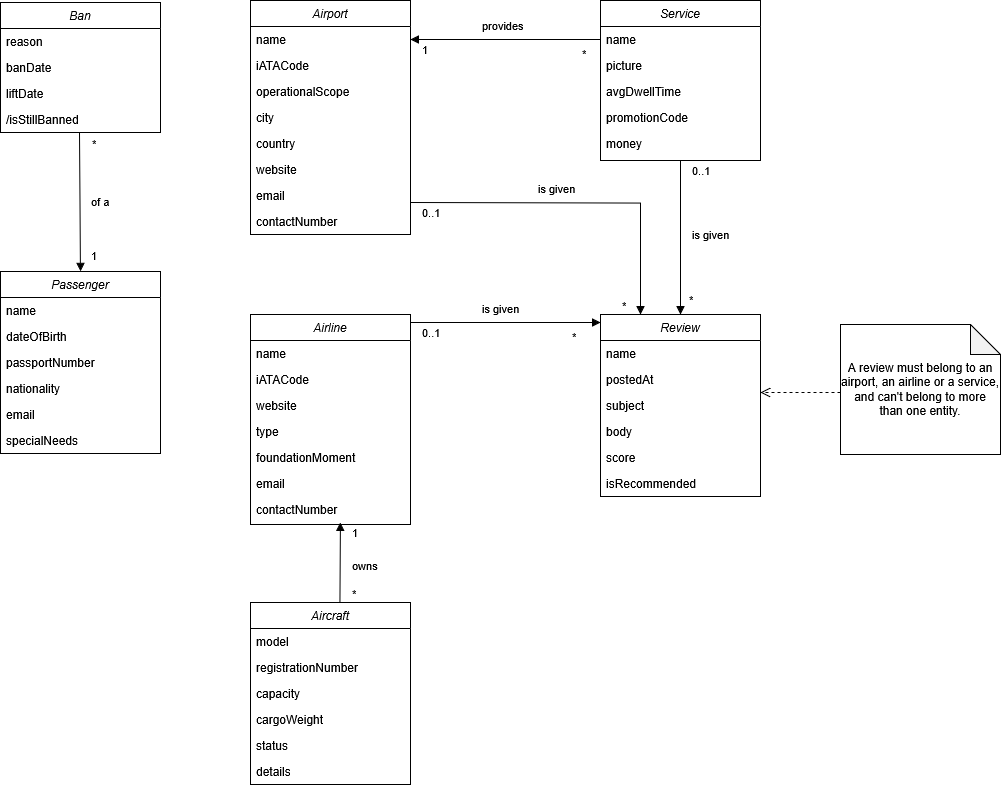

The diagram above was exported from draw.io. Its source (the exported page's mxGraphModel, read from the mxfile embedded in the PNG):
<mxGraphModel dx="1729" dy="2030" grid="1" gridSize="10" guides="1" tooltips="1" connect="1" arrows="1" fold="1" page="1" pageScale="1" pageWidth="827" pageHeight="1169" math="0" shadow="0">
  <root>
    <mxCell id="0" />
    <mxCell id="1" parent="0" />
    <mxCell id="2" value="Airport" style="swimlane;fontStyle=2;align=center;verticalAlign=top;childLayout=stackLayout;horizontal=1;startSize=26;horizontalStack=0;resizeParent=1;resizeLast=0;collapsible=1;marginBottom=0;rounded=0;shadow=0;strokeWidth=1;fillColor=none;" vertex="1" parent="1">
      <mxGeometry x="840" y="1368" width="160" height="234" as="geometry">
        <mxRectangle x="230" y="140" width="160" height="26" as="alternateBounds" />
      </mxGeometry>
    </mxCell>
    <mxCell id="3" value="name" style="text;align=left;verticalAlign=top;spacingLeft=4;spacingRight=4;overflow=hidden;rotatable=0;points=[[0,0.5],[1,0.5]];portConstraint=eastwest;fillColor=none;" vertex="1" parent="2">
      <mxGeometry y="26" width="160" height="26" as="geometry" />
    </mxCell>
    <mxCell id="4" value="iATACode" style="text;align=left;verticalAlign=top;spacingLeft=4;spacingRight=4;overflow=hidden;rotatable=0;points=[[0,0.5],[1,0.5]];portConstraint=eastwest;rounded=0;shadow=0;html=0;fillColor=none;" vertex="1" parent="2">
      <mxGeometry y="52" width="160" height="26" as="geometry" />
    </mxCell>
    <mxCell id="5" value="operationalScope" style="text;align=left;verticalAlign=top;spacingLeft=4;spacingRight=4;overflow=hidden;rotatable=0;points=[[0,0.5],[1,0.5]];portConstraint=eastwest;rounded=0;shadow=0;html=0;fillColor=none;" vertex="1" parent="2">
      <mxGeometry y="78" width="160" height="26" as="geometry" />
    </mxCell>
    <mxCell id="6" value="city" style="text;align=left;verticalAlign=top;spacingLeft=4;spacingRight=4;overflow=hidden;rotatable=0;points=[[0,0.5],[1,0.5]];portConstraint=eastwest;rounded=0;shadow=0;html=0;fillColor=none;" vertex="1" parent="2">
      <mxGeometry y="104" width="160" height="26" as="geometry" />
    </mxCell>
    <mxCell id="7" value="country" style="text;align=left;verticalAlign=top;spacingLeft=4;spacingRight=4;overflow=hidden;rotatable=0;points=[[0,0.5],[1,0.5]];portConstraint=eastwest;rounded=0;shadow=0;html=0;fillColor=none;" vertex="1" parent="2">
      <mxGeometry y="130" width="160" height="26" as="geometry" />
    </mxCell>
    <mxCell id="8" value="website" style="text;align=left;verticalAlign=top;spacingLeft=4;spacingRight=4;overflow=hidden;rotatable=0;points=[[0,0.5],[1,0.5]];portConstraint=eastwest;rounded=0;shadow=0;html=0;fillColor=none;" vertex="1" parent="2">
      <mxGeometry y="156" width="160" height="26" as="geometry" />
    </mxCell>
    <mxCell id="9" value="email" style="text;align=left;verticalAlign=top;spacingLeft=4;spacingRight=4;overflow=hidden;rotatable=0;points=[[0,0.5],[1,0.5]];portConstraint=eastwest;rounded=0;shadow=0;html=0;fillColor=none;" vertex="1" parent="2">
      <mxGeometry y="182" width="160" height="26" as="geometry" />
    </mxCell>
    <mxCell id="10" value="contactNumber" style="text;align=left;verticalAlign=top;spacingLeft=4;spacingRight=4;overflow=hidden;rotatable=0;points=[[0,0.5],[1,0.5]];portConstraint=eastwest;rounded=0;shadow=0;html=0;fillColor=none;" vertex="1" parent="2">
      <mxGeometry y="208" width="160" height="26" as="geometry" />
    </mxCell>
    <mxCell id="11" value="Airline" style="swimlane;fontStyle=2;align=center;verticalAlign=top;childLayout=stackLayout;horizontal=1;startSize=26;horizontalStack=0;resizeParent=1;resizeLast=0;collapsible=1;marginBottom=0;rounded=0;shadow=0;strokeWidth=1;fillColor=none;" vertex="1" parent="1">
      <mxGeometry x="840" y="1682" width="160" height="210" as="geometry">
        <mxRectangle x="230" y="140" width="160" height="26" as="alternateBounds" />
      </mxGeometry>
    </mxCell>
    <mxCell id="12" value="name" style="text;align=left;verticalAlign=top;spacingLeft=4;spacingRight=4;overflow=hidden;rotatable=0;points=[[0,0.5],[1,0.5]];portConstraint=eastwest;fillColor=none;" vertex="1" parent="11">
      <mxGeometry y="26" width="160" height="26" as="geometry" />
    </mxCell>
    <mxCell id="13" value="iATACode" style="text;align=left;verticalAlign=top;spacingLeft=4;spacingRight=4;overflow=hidden;rotatable=0;points=[[0,0.5],[1,0.5]];portConstraint=eastwest;rounded=0;shadow=0;html=0;fillColor=none;" vertex="1" parent="11">
      <mxGeometry y="52" width="160" height="26" as="geometry" />
    </mxCell>
    <mxCell id="14" value="website" style="text;align=left;verticalAlign=top;spacingLeft=4;spacingRight=4;overflow=hidden;rotatable=0;points=[[0,0.5],[1,0.5]];portConstraint=eastwest;rounded=0;shadow=0;html=0;fillColor=none;" vertex="1" parent="11">
      <mxGeometry y="78" width="160" height="26" as="geometry" />
    </mxCell>
    <mxCell id="15" value="type" style="text;align=left;verticalAlign=top;spacingLeft=4;spacingRight=4;overflow=hidden;rotatable=0;points=[[0,0.5],[1,0.5]];portConstraint=eastwest;rounded=0;shadow=0;html=0;fillColor=none;" vertex="1" parent="11">
      <mxGeometry y="104" width="160" height="26" as="geometry" />
    </mxCell>
    <mxCell id="16" value="foundationMoment" style="text;align=left;verticalAlign=top;spacingLeft=4;spacingRight=4;overflow=hidden;rotatable=0;points=[[0,0.5],[1,0.5]];portConstraint=eastwest;rounded=0;shadow=0;html=0;fillColor=none;" vertex="1" parent="11">
      <mxGeometry y="130" width="160" height="26" as="geometry" />
    </mxCell>
    <mxCell id="17" value="email" style="text;align=left;verticalAlign=top;spacingLeft=4;spacingRight=4;overflow=hidden;rotatable=0;points=[[0,0.5],[1,0.5]];portConstraint=eastwest;rounded=0;shadow=0;html=0;fillColor=none;" vertex="1" parent="11">
      <mxGeometry y="156" width="160" height="26" as="geometry" />
    </mxCell>
    <mxCell id="18" value="contactNumber" style="text;align=left;verticalAlign=top;spacingLeft=4;spacingRight=4;overflow=hidden;rotatable=0;points=[[0,0.5],[1,0.5]];portConstraint=eastwest;rounded=0;shadow=0;html=0;fillColor=none;" vertex="1" parent="11">
      <mxGeometry y="182" width="160" height="26" as="geometry" />
    </mxCell>
    <mxCell id="19" value="Aircraft" style="swimlane;fontStyle=2;align=center;verticalAlign=top;childLayout=stackLayout;horizontal=1;startSize=26;horizontalStack=0;resizeParent=1;resizeLast=0;collapsible=1;marginBottom=0;rounded=0;shadow=0;strokeWidth=1;fillColor=none;" vertex="1" parent="1">
      <mxGeometry x="840" y="1970" width="160" height="182" as="geometry">
        <mxRectangle x="230" y="140" width="160" height="26" as="alternateBounds" />
      </mxGeometry>
    </mxCell>
    <mxCell id="20" value="model" style="text;align=left;verticalAlign=top;spacingLeft=4;spacingRight=4;overflow=hidden;rotatable=0;points=[[0,0.5],[1,0.5]];portConstraint=eastwest;fillColor=none;" vertex="1" parent="19">
      <mxGeometry y="26" width="160" height="26" as="geometry" />
    </mxCell>
    <mxCell id="21" value="registrationNumber" style="text;align=left;verticalAlign=top;spacingLeft=4;spacingRight=4;overflow=hidden;rotatable=0;points=[[0,0.5],[1,0.5]];portConstraint=eastwest;rounded=0;shadow=0;html=0;fillColor=none;" vertex="1" parent="19">
      <mxGeometry y="52" width="160" height="26" as="geometry" />
    </mxCell>
    <mxCell id="22" value="capacity" style="text;align=left;verticalAlign=top;spacingLeft=4;spacingRight=4;overflow=hidden;rotatable=0;points=[[0,0.5],[1,0.5]];portConstraint=eastwest;rounded=0;shadow=0;html=0;fillColor=none;" vertex="1" parent="19">
      <mxGeometry y="78" width="160" height="26" as="geometry" />
    </mxCell>
    <mxCell id="23" value="cargoWeight" style="text;align=left;verticalAlign=top;spacingLeft=4;spacingRight=4;overflow=hidden;rotatable=0;points=[[0,0.5],[1,0.5]];portConstraint=eastwest;rounded=0;shadow=0;html=0;fillColor=none;" vertex="1" parent="19">
      <mxGeometry y="104" width="160" height="26" as="geometry" />
    </mxCell>
    <mxCell id="24" value="status" style="text;align=left;verticalAlign=top;spacingLeft=4;spacingRight=4;overflow=hidden;rotatable=0;points=[[0,0.5],[1,0.5]];portConstraint=eastwest;rounded=0;shadow=0;html=0;fillColor=none;" vertex="1" parent="19">
      <mxGeometry y="130" width="160" height="26" as="geometry" />
    </mxCell>
    <mxCell id="25" value="details" style="text;align=left;verticalAlign=top;spacingLeft=4;spacingRight=4;overflow=hidden;rotatable=0;points=[[0,0.5],[1,0.5]];portConstraint=eastwest;rounded=0;shadow=0;html=0;fillColor=none;" vertex="1" parent="19">
      <mxGeometry y="156" width="160" height="26" as="geometry" />
    </mxCell>
    <mxCell id="26" value="Service" style="swimlane;fontStyle=2;align=center;verticalAlign=top;childLayout=stackLayout;horizontal=1;startSize=26;horizontalStack=0;resizeParent=1;resizeLast=0;collapsible=1;marginBottom=0;rounded=0;shadow=0;strokeWidth=1;fillColor=none;" vertex="1" parent="1">
      <mxGeometry x="1190" y="1368" width="160" height="160" as="geometry">
        <mxRectangle x="230" y="140" width="160" height="26" as="alternateBounds" />
      </mxGeometry>
    </mxCell>
    <mxCell id="27" value="name" style="text;align=left;verticalAlign=top;spacingLeft=4;spacingRight=4;overflow=hidden;rotatable=0;points=[[0,0.5],[1,0.5]];portConstraint=eastwest;fillColor=none;" vertex="1" parent="26">
      <mxGeometry y="26" width="160" height="26" as="geometry" />
    </mxCell>
    <mxCell id="28" value="picture" style="text;align=left;verticalAlign=top;spacingLeft=4;spacingRight=4;overflow=hidden;rotatable=0;points=[[0,0.5],[1,0.5]];portConstraint=eastwest;rounded=0;shadow=0;html=0;fillColor=none;" vertex="1" parent="26">
      <mxGeometry y="52" width="160" height="26" as="geometry" />
    </mxCell>
    <mxCell id="29" value="avgDwellTime" style="text;align=left;verticalAlign=top;spacingLeft=4;spacingRight=4;overflow=hidden;rotatable=0;points=[[0,0.5],[1,0.5]];portConstraint=eastwest;rounded=0;shadow=0;html=0;fillColor=none;" vertex="1" parent="26">
      <mxGeometry y="78" width="160" height="26" as="geometry" />
    </mxCell>
    <mxCell id="30" value="promotionCode" style="text;align=left;verticalAlign=top;spacingLeft=4;spacingRight=4;overflow=hidden;rotatable=0;points=[[0,0.5],[1,0.5]];portConstraint=eastwest;rounded=0;shadow=0;html=0;fillColor=none;" vertex="1" parent="26">
      <mxGeometry y="104" width="160" height="26" as="geometry" />
    </mxCell>
    <mxCell id="31" value="money" style="text;align=left;verticalAlign=top;spacingLeft=4;spacingRight=4;overflow=hidden;rotatable=0;points=[[0,0.5],[1,0.5]];portConstraint=eastwest;rounded=0;shadow=0;html=0;fillColor=none;" vertex="1" parent="26">
      <mxGeometry y="130" width="160" height="26" as="geometry" />
    </mxCell>
    <mxCell id="32" value="Review" style="swimlane;fontStyle=2;align=center;verticalAlign=top;childLayout=stackLayout;horizontal=1;startSize=26;horizontalStack=0;resizeParent=1;resizeLast=0;collapsible=1;marginBottom=0;rounded=0;shadow=0;strokeWidth=1;fillColor=none;" vertex="1" parent="1">
      <mxGeometry x="1190" y="1682" width="160" height="182" as="geometry">
        <mxRectangle x="230" y="140" width="160" height="26" as="alternateBounds" />
      </mxGeometry>
    </mxCell>
    <mxCell id="33" value="name" style="text;align=left;verticalAlign=top;spacingLeft=4;spacingRight=4;overflow=hidden;rotatable=0;points=[[0,0.5],[1,0.5]];portConstraint=eastwest;fillColor=none;" vertex="1" parent="32">
      <mxGeometry y="26" width="160" height="26" as="geometry" />
    </mxCell>
    <mxCell id="34" value="postedAt" style="text;align=left;verticalAlign=top;spacingLeft=4;spacingRight=4;overflow=hidden;rotatable=0;points=[[0,0.5],[1,0.5]];portConstraint=eastwest;rounded=0;shadow=0;html=0;fillColor=none;" vertex="1" parent="32">
      <mxGeometry y="52" width="160" height="26" as="geometry" />
    </mxCell>
    <mxCell id="35" value="subject" style="text;align=left;verticalAlign=top;spacingLeft=4;spacingRight=4;overflow=hidden;rotatable=0;points=[[0,0.5],[1,0.5]];portConstraint=eastwest;rounded=0;shadow=0;html=0;fillColor=none;" vertex="1" parent="32">
      <mxGeometry y="78" width="160" height="26" as="geometry" />
    </mxCell>
    <mxCell id="36" value="body" style="text;align=left;verticalAlign=top;spacingLeft=4;spacingRight=4;overflow=hidden;rotatable=0;points=[[0,0.5],[1,0.5]];portConstraint=eastwest;rounded=0;shadow=0;html=0;fillColor=none;" vertex="1" parent="32">
      <mxGeometry y="104" width="160" height="26" as="geometry" />
    </mxCell>
    <mxCell id="37" value="score" style="text;align=left;verticalAlign=top;spacingLeft=4;spacingRight=4;overflow=hidden;rotatable=0;points=[[0,0.5],[1,0.5]];portConstraint=eastwest;rounded=0;shadow=0;html=0;fillColor=none;" vertex="1" parent="32">
      <mxGeometry y="130" width="160" height="26" as="geometry" />
    </mxCell>
    <mxCell id="38" value="isRecommended" style="text;align=left;verticalAlign=top;spacingLeft=4;spacingRight=4;overflow=hidden;rotatable=0;points=[[0,0.5],[1,0.5]];portConstraint=eastwest;rounded=0;shadow=0;html=0;fillColor=none;" vertex="1" parent="32">
      <mxGeometry y="156" width="160" height="26" as="geometry" />
    </mxCell>
    <mxCell id="39" value="provides" style="endArrow=none;endFill=1;html=1;edgeStyle=orthogonalEdgeStyle;align=left;verticalAlign=top;rounded=0;entryX=0;entryY=0.5;entryDx=0;entryDy=0;exitX=1;exitY=0.5;exitDx=0;exitDy=0;startArrow=block;startFill=1;" edge="1" source="3" target="27" parent="1">
      <mxGeometry x="-0.2632" y="27" relative="1" as="geometry">
        <mxPoint x="1000" y="1400" as="sourcePoint" />
        <mxPoint x="1000" y="1280" as="targetPoint" />
        <mxPoint as="offset" />
      </mxGeometry>
    </mxCell>
    <mxCell id="40" value="1" style="edgeLabel;resizable=0;html=1;align=left;verticalAlign=bottom;" connectable="0" vertex="1" parent="39">
      <mxGeometry x="-1" relative="1" as="geometry">
        <mxPoint x="10" y="19" as="offset" />
      </mxGeometry>
    </mxCell>
    <mxCell id="41" value="*" style="edgeLabel;resizable=0;html=1;align=left;verticalAlign=bottom;" connectable="0" vertex="1" parent="1">
      <mxGeometry x="1170" y="1430" as="geometry" />
    </mxCell>
    <mxCell id="42" value="is given" style="endArrow=block;endFill=1;html=1;align=left;verticalAlign=top;rounded=0;entryX=0;entryY=0.5;entryDx=0;entryDy=0;exitX=1;exitY=0.5;exitDx=0;exitDy=0;" edge="1" parent="1">
      <mxGeometry x="-0.2632" y="27" relative="1" as="geometry">
        <mxPoint x="1000" y="1690" as="sourcePoint" />
        <mxPoint x="1190" y="1690" as="targetPoint" />
        <mxPoint as="offset" />
      </mxGeometry>
    </mxCell>
    <mxCell id="43" value="0..1" style="edgeLabel;resizable=0;html=1;align=left;verticalAlign=bottom;" connectable="0" vertex="1" parent="42">
      <mxGeometry x="-1" relative="1" as="geometry">
        <mxPoint x="10" y="19" as="offset" />
      </mxGeometry>
    </mxCell>
    <mxCell id="44" value="*" style="edgeLabel;resizable=0;html=1;align=left;verticalAlign=bottom;" connectable="0" vertex="1" parent="1">
      <mxGeometry x="1160" y="1713" as="geometry" />
    </mxCell>
    <mxCell id="45" value="is given" style="endArrow=block;endFill=1;html=1;edgeStyle=orthogonalEdgeStyle;align=left;verticalAlign=top;rounded=0;entryX=0.25;entryY=0;entryDx=0;entryDy=0;exitX=1;exitY=0.5;exitDx=0;exitDy=0;" edge="1" target="32" parent="1">
      <mxGeometry x="-0.2632" y="27" relative="1" as="geometry">
        <mxPoint x="1000" y="1570" as="sourcePoint" />
        <mxPoint x="1190" y="1570" as="targetPoint" />
        <mxPoint as="offset" />
      </mxGeometry>
    </mxCell>
    <mxCell id="46" value="0..1" style="edgeLabel;resizable=0;html=1;align=left;verticalAlign=bottom;" connectable="0" vertex="1" parent="45">
      <mxGeometry x="-1" relative="1" as="geometry">
        <mxPoint x="10" y="19" as="offset" />
      </mxGeometry>
    </mxCell>
    <mxCell id="47" value="is given" style="endArrow=block;endFill=1;html=1;edgeStyle=orthogonalEdgeStyle;align=left;verticalAlign=top;rounded=0;entryX=0.5;entryY=0;entryDx=0;entryDy=0;exitX=0.5;exitY=1;exitDx=0;exitDy=0;" edge="1" source="26" target="32" parent="1">
      <mxGeometry x="-0.1948" y="10" relative="1" as="geometry">
        <mxPoint x="1010" y="1580" as="sourcePoint" />
        <mxPoint x="1240" y="1692" as="targetPoint" />
        <mxPoint as="offset" />
      </mxGeometry>
    </mxCell>
    <mxCell id="48" value="0..1" style="edgeLabel;resizable=0;html=1;align=left;verticalAlign=bottom;" connectable="0" vertex="1" parent="47">
      <mxGeometry x="-1" relative="1" as="geometry">
        <mxPoint x="10" y="19" as="offset" />
      </mxGeometry>
    </mxCell>
    <mxCell id="49" value="*" style="edgeLabel;resizable=0;html=1;align=left;verticalAlign=bottom;" connectable="0" vertex="1" parent="1">
      <mxGeometry x="1210" y="1682" as="geometry" />
    </mxCell>
    <mxCell id="50" value="*" style="edgeLabel;resizable=0;html=1;align=left;verticalAlign=bottom;" connectable="0" vertex="1" parent="1">
      <mxGeometry x="1220" y="1692" as="geometry">
        <mxPoint x="57" y="-16" as="offset" />
      </mxGeometry>
    </mxCell>
    <mxCell id="51" value="owns" style="endArrow=none;endFill=1;html=1;align=left;verticalAlign=top;rounded=0;exitX=0.562;exitY=1;exitDx=0;exitDy=0;startFill=1;startArrow=block;exitPerimeter=0;entryX=0.559;entryY=0.002;entryDx=0;entryDy=0;entryPerimeter=0;" edge="1" source="18" target="19" parent="1">
      <mxGeometry x="-0.25" y="10" relative="1" as="geometry">
        <mxPoint x="910" y="1892" as="sourcePoint" />
        <mxPoint x="910" y="1972" as="targetPoint" />
        <mxPoint as="offset" />
      </mxGeometry>
    </mxCell>
    <mxCell id="52" value="1" style="edgeLabel;resizable=0;html=1;align=left;verticalAlign=bottom;" connectable="0" vertex="1" parent="51">
      <mxGeometry x="-1" relative="1" as="geometry">
        <mxPoint x="10" y="19" as="offset" />
      </mxGeometry>
    </mxCell>
    <mxCell id="53" value="*" style="edgeLabel;resizable=0;html=1;align=left;verticalAlign=bottom;" connectable="0" vertex="1" parent="1">
      <mxGeometry x="940" y="1970" as="geometry" />
    </mxCell>
    <mxCell id="54" value="Ban" style="swimlane;fontStyle=2;align=center;verticalAlign=top;childLayout=stackLayout;horizontal=1;startSize=26;horizontalStack=0;resizeParent=1;resizeLast=0;collapsible=1;marginBottom=0;rounded=0;shadow=0;strokeWidth=1;fillColor=none;" vertex="1" parent="1">
      <mxGeometry x="590" y="1370" width="160" height="130" as="geometry">
        <mxRectangle x="230" y="140" width="160" height="26" as="alternateBounds" />
      </mxGeometry>
    </mxCell>
    <mxCell id="55" value="reason" style="text;align=left;verticalAlign=top;spacingLeft=4;spacingRight=4;overflow=hidden;rotatable=0;points=[[0,0.5],[1,0.5]];portConstraint=eastwest;rounded=0;shadow=0;html=0;fillColor=none;" vertex="1" parent="54">
      <mxGeometry y="26" width="160" height="26" as="geometry" />
    </mxCell>
    <mxCell id="56" value="banDate" style="text;align=left;verticalAlign=top;spacingLeft=4;spacingRight=4;overflow=hidden;rotatable=0;points=[[0,0.5],[1,0.5]];portConstraint=eastwest;rounded=0;shadow=0;html=0;fillColor=none;" vertex="1" parent="54">
      <mxGeometry y="52" width="160" height="26" as="geometry" />
    </mxCell>
    <mxCell id="57" value="liftDate" style="text;align=left;verticalAlign=top;spacingLeft=4;spacingRight=4;overflow=hidden;rotatable=0;points=[[0,0.5],[1,0.5]];portConstraint=eastwest;rounded=0;shadow=0;html=0;fillColor=none;" vertex="1" parent="54">
      <mxGeometry y="78" width="160" height="26" as="geometry" />
    </mxCell>
    <mxCell id="58" value="/isStillBanned" style="text;align=left;verticalAlign=top;spacingLeft=4;spacingRight=4;overflow=hidden;rotatable=0;points=[[0,0.5],[1,0.5]];portConstraint=eastwest;rounded=0;shadow=0;html=0;fillColor=none;" vertex="1" parent="54">
      <mxGeometry y="104" width="160" height="26" as="geometry" />
    </mxCell>
    <mxCell id="59" value="Passenger" style="swimlane;fontStyle=2;align=center;verticalAlign=top;childLayout=stackLayout;horizontal=1;startSize=26;horizontalStack=0;resizeParent=1;resizeLast=0;collapsible=1;marginBottom=0;rounded=0;shadow=0;strokeWidth=1;fillColor=none;" vertex="1" parent="1">
      <mxGeometry x="590" y="1639" width="160" height="182" as="geometry">
        <mxRectangle x="230" y="140" width="160" height="26" as="alternateBounds" />
      </mxGeometry>
    </mxCell>
    <mxCell id="60" value="name" style="text;align=left;verticalAlign=top;spacingLeft=4;spacingRight=4;overflow=hidden;rotatable=0;points=[[0,0.5],[1,0.5]];portConstraint=eastwest;fillColor=none;" vertex="1" parent="59">
      <mxGeometry y="26" width="160" height="26" as="geometry" />
    </mxCell>
    <mxCell id="61" value="dateOfBirth" style="text;align=left;verticalAlign=top;spacingLeft=4;spacingRight=4;overflow=hidden;rotatable=0;points=[[0,0.5],[1,0.5]];portConstraint=eastwest;rounded=0;shadow=0;html=0;fillColor=none;" vertex="1" parent="59">
      <mxGeometry y="52" width="160" height="26" as="geometry" />
    </mxCell>
    <mxCell id="62" value="passportNumber" style="text;align=left;verticalAlign=top;spacingLeft=4;spacingRight=4;overflow=hidden;rotatable=0;points=[[0,0.5],[1,0.5]];portConstraint=eastwest;rounded=0;shadow=0;html=0;fillColor=none;" vertex="1" parent="59">
      <mxGeometry y="78" width="160" height="26" as="geometry" />
    </mxCell>
    <mxCell id="63" value="nationality" style="text;align=left;verticalAlign=top;spacingLeft=4;spacingRight=4;overflow=hidden;rotatable=0;points=[[0,0.5],[1,0.5]];portConstraint=eastwest;rounded=0;shadow=0;html=0;fillColor=none;" vertex="1" parent="59">
      <mxGeometry y="104" width="160" height="26" as="geometry" />
    </mxCell>
    <mxCell id="64" value="email" style="text;align=left;verticalAlign=top;spacingLeft=4;spacingRight=4;overflow=hidden;rotatable=0;points=[[0,0.5],[1,0.5]];portConstraint=eastwest;rounded=0;shadow=0;html=0;fillColor=none;" vertex="1" parent="59">
      <mxGeometry y="130" width="160" height="26" as="geometry" />
    </mxCell>
    <mxCell id="65" value="specialNeeds" style="text;align=left;verticalAlign=top;spacingLeft=4;spacingRight=4;overflow=hidden;rotatable=0;points=[[0,0.5],[1,0.5]];portConstraint=eastwest;rounded=0;shadow=0;html=0;fillColor=none;" vertex="1" parent="59">
      <mxGeometry y="156" width="160" height="26" as="geometry" />
    </mxCell>
    <mxCell id="66" value="of a" style="endArrow=block;endFill=1;html=1;edgeStyle=orthogonalEdgeStyle;align=left;verticalAlign=top;rounded=0;exitX=0.5;exitY=1;exitDx=0;exitDy=0;entryX=0.5;entryY=0;entryDx=0;entryDy=0;" edge="1" target="59" parent="1">
      <mxGeometry x="-0.1948" y="10" relative="1" as="geometry">
        <mxPoint x="669.05" y="1500" as="sourcePoint" />
        <mxPoint x="669" y="1640" as="targetPoint" />
        <mxPoint as="offset" />
      </mxGeometry>
    </mxCell>
    <mxCell id="67" value="1" style="edgeLabel;resizable=0;html=1;align=left;verticalAlign=bottom;" connectable="0" vertex="1" parent="66">
      <mxGeometry x="-1" relative="1" as="geometry">
        <mxPoint x="10" y="132" as="offset" />
      </mxGeometry>
    </mxCell>
    <mxCell id="68" value="*" style="edgeLabel;resizable=0;html=1;align=left;verticalAlign=bottom;" connectable="0" vertex="1" parent="1">
      <mxGeometry x="680.0000000000002" y="1520.0000000000005" as="geometry" />
    </mxCell>
    <mxCell id="69" value="A review must belong to an airport, an airline or a service, and can't belong to more than one entity." style="shape=note;whiteSpace=wrap;html=1;backgroundOutline=1;darkOpacity=0.05;" vertex="1" parent="1">
      <mxGeometry x="1430" y="1692" width="160" height="130" as="geometry" />
    </mxCell>
    <mxCell id="70" value="" style="html=1;verticalAlign=bottom;endArrow=open;dashed=1;endSize=8;curved=0;rounded=0;" edge="1" parent="1">
      <mxGeometry relative="1" as="geometry">
        <mxPoint x="1430" y="1760" as="sourcePoint" />
        <mxPoint x="1350" y="1760" as="targetPoint" />
      </mxGeometry>
    </mxCell>
  </root>
</mxGraphModel>